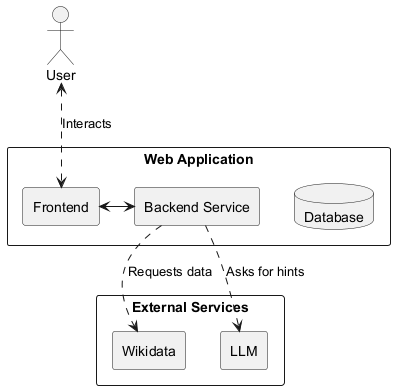

The diagram above was rendered by PlantUML. Its source (embedded in the PNG):
@startuml

actor User

rectangle "Web Application" {
    rectangle "Frontend" as Frontend
    rectangle "Backend Service" as Backend
    database Database
}

rectangle "External Services" {
    rectangle "Wikidata" as Wikidata
    rectangle "LLM" as LLM
}

User <..> Frontend : Interacts
Frontend <-> Backend
Backend ..> Wikidata : Requests data
Backend ..> LLM : Asks for hints

@enduml